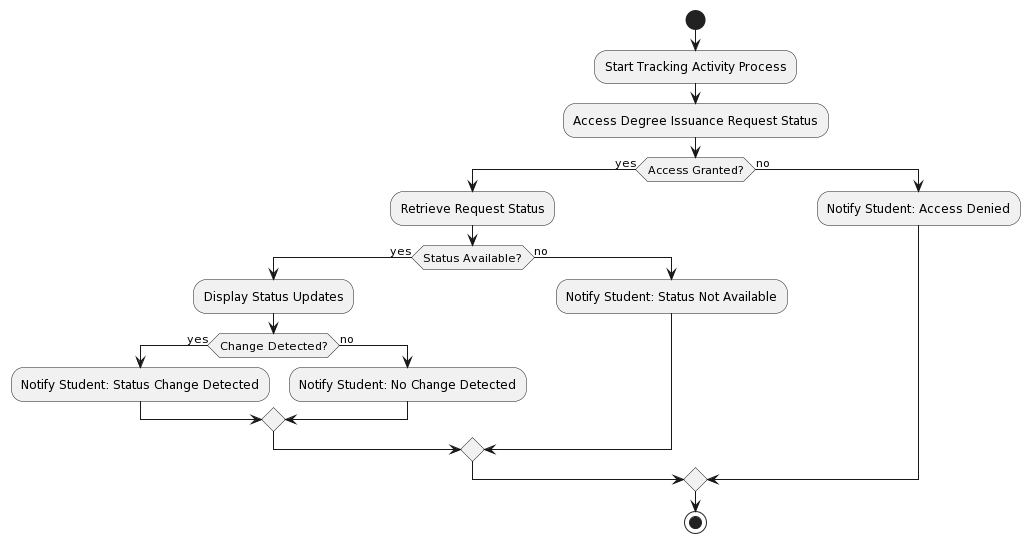

The diagram above was rendered by PlantUML. Its source (embedded in the PNG):
@startuml
start
:Start Tracking Activity Process;

:Access Degree Issuance Request Status;

if (Access Granted?) then (yes)
  :Retrieve Request Status;
  if (Status Available?) then (yes)
    :Display Status Updates;
    if (Change Detected?) then (yes)
      :Notify Student: Status Change Detected;
    else (no)
      :Notify Student: No Change Detected;
    endif
  else (no)
    :Notify Student: Status Not Available;
  endif
else (no)
  :Notify Student: Access Denied;
endif

stop
@enduml